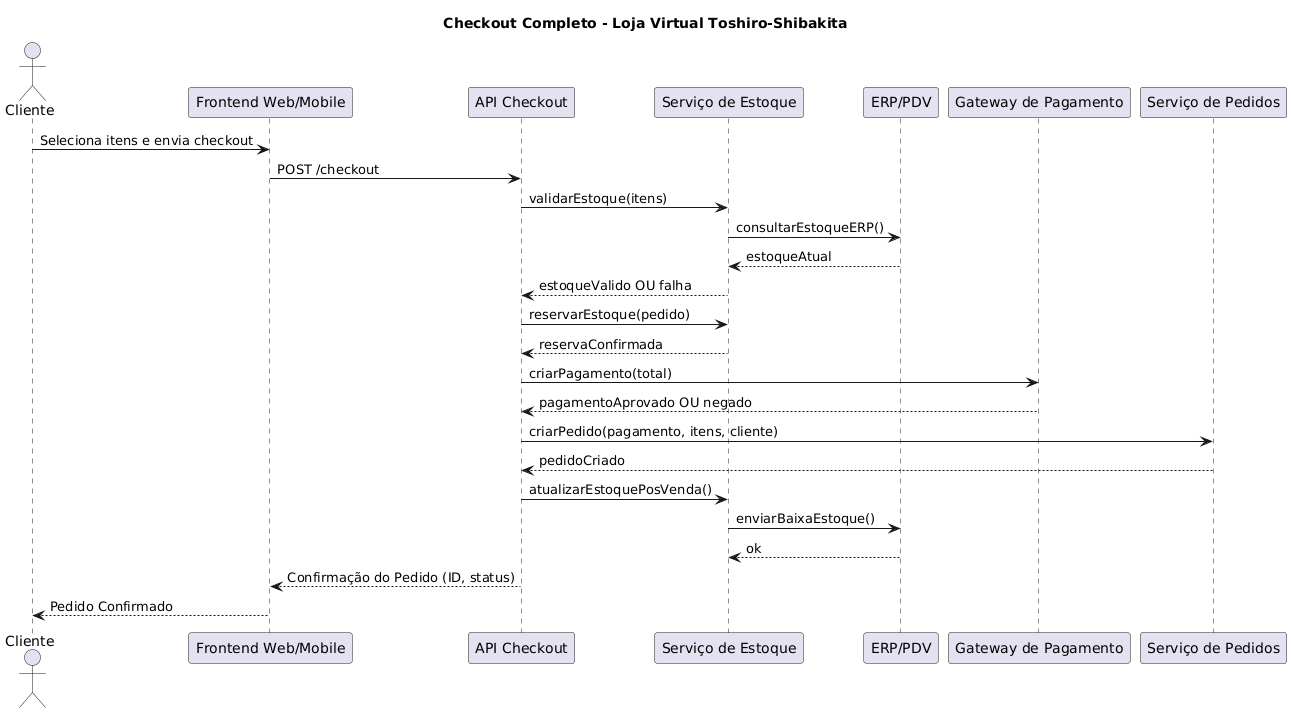

The diagram above was rendered by PlantUML. Its source (embedded in the PNG):
@startuml
title Checkout Completo - Loja Virtual Toshiro-Shibakita

actor Cliente
participant "Frontend Web/Mobile" as FE
participant "API Checkout" as API
participant "Serviço de Estoque" as EST
participant "ERP/PDV" as ERP
participant "Gateway de Pagamento" as PAY
participant "Serviço de Pedidos" as PED

Cliente -> FE : Seleciona itens e envia checkout
FE -> API : POST /checkout

API -> EST : validarEstoque(itens)
EST -> ERP : consultarEstoqueERP()
ERP --> EST : estoqueAtual
EST --> API : estoqueValido OU falha

API -> EST : reservarEstoque(pedido)
EST --> API : reservaConfirmada

API -> PAY : criarPagamento(total)
PAY --> API : pagamentoAprovado OU negado

API -> PED : criarPedido(pagamento, itens, cliente)
PED --> API : pedidoCriado

API -> EST : atualizarEstoquePosVenda()
EST -> ERP : enviarBaixaEstoque()
ERP --> EST : ok

API --> FE : Confirmação do Pedido (ID, status)
FE --> Cliente : Pedido Confirmado
@enduml